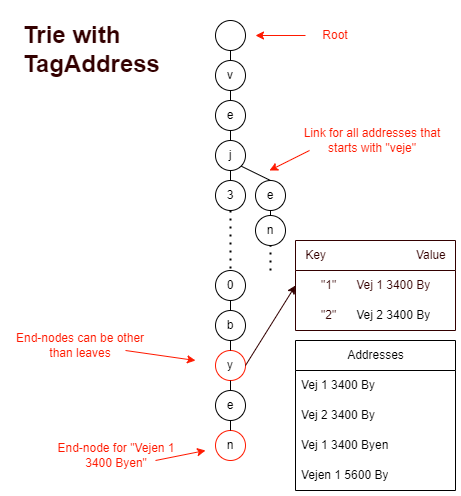

The diagram above was exported from draw.io. Its source (the exported page's mxGraphModel, read from the mxfile embedded in the PNG):
<mxGraphModel dx="1024" dy="675" grid="1" gridSize="10" guides="1" tooltips="1" connect="1" arrows="1" fold="1" page="1" pageScale="1" pageWidth="827" pageHeight="1169" math="0" shadow="0">
  <root>
    <mxCell id="0" />
    <mxCell id="1" parent="0" />
    <mxCell id="fpkNq5y7Ne2kD8lZhaDP-1" value="" style="ellipse;whiteSpace=wrap;html=1;aspect=fixed;" parent="1" vertex="1">
      <mxGeometry x="230" y="50" width="30" height="30" as="geometry" />
    </mxCell>
    <mxCell id="fpkNq5y7Ne2kD8lZhaDP-7" value="Addresses" style="swimlane;fontStyle=0;childLayout=stackLayout;horizontal=1;startSize=30;horizontalStack=0;resizeParent=1;resizeParentMax=0;resizeLast=0;collapsible=1;marginBottom=0;html=1;" parent="1" vertex="1">
      <mxGeometry x="310" y="370" width="160" height="150" as="geometry">
        <mxRectangle x="630" y="530" width="50" height="30" as="alternateBounds" />
      </mxGeometry>
    </mxCell>
    <mxCell id="fpkNq5y7Ne2kD8lZhaDP-8" value="Vej 1 3400 By" style="text;strokeColor=none;fillColor=none;align=left;verticalAlign=middle;spacingLeft=4;spacingRight=4;overflow=hidden;points=[[0,0.5],[1,0.5]];portConstraint=eastwest;rotatable=0;html=1;" parent="fpkNq5y7Ne2kD8lZhaDP-7" vertex="1">
      <mxGeometry y="30" width="160" height="30" as="geometry" />
    </mxCell>
    <mxCell id="fpkNq5y7Ne2kD8lZhaDP-9" value="Vej 2 3400 By" style="text;strokeColor=none;fillColor=none;align=left;verticalAlign=middle;spacingLeft=4;spacingRight=4;overflow=hidden;points=[[0,0.5],[1,0.5]];portConstraint=eastwest;rotatable=0;html=1;" parent="fpkNq5y7Ne2kD8lZhaDP-7" vertex="1">
      <mxGeometry y="60" width="160" height="30" as="geometry" />
    </mxCell>
    <mxCell id="fpkNq5y7Ne2kD8lZhaDP-28" value="Vej 1 3400 Byen" style="text;strokeColor=none;fillColor=none;align=left;verticalAlign=middle;spacingLeft=4;spacingRight=4;overflow=hidden;points=[[0,0.5],[1,0.5]];portConstraint=eastwest;rotatable=0;html=1;" parent="fpkNq5y7Ne2kD8lZhaDP-7" vertex="1">
      <mxGeometry y="90" width="160" height="30" as="geometry" />
    </mxCell>
    <mxCell id="fpkNq5y7Ne2kD8lZhaDP-10" value="Vejen 1 5600 By" style="text;strokeColor=none;fillColor=none;align=left;verticalAlign=middle;spacingLeft=4;spacingRight=4;overflow=hidden;points=[[0,0.5],[1,0.5]];portConstraint=eastwest;rotatable=0;html=1;" parent="fpkNq5y7Ne2kD8lZhaDP-7" vertex="1">
      <mxGeometry y="120" width="160" height="30" as="geometry" />
    </mxCell>
    <mxCell id="fpkNq5y7Ne2kD8lZhaDP-12" value="v" style="ellipse;whiteSpace=wrap;html=1;aspect=fixed;" parent="1" vertex="1">
      <mxGeometry x="230" y="90" width="30" height="30" as="geometry" />
    </mxCell>
    <mxCell id="fpkNq5y7Ne2kD8lZhaDP-14" value="e" style="ellipse;whiteSpace=wrap;html=1;aspect=fixed;" parent="1" vertex="1">
      <mxGeometry x="230" y="130" width="30" height="30" as="geometry" />
    </mxCell>
    <mxCell id="fpkNq5y7Ne2kD8lZhaDP-15" value="j" style="ellipse;whiteSpace=wrap;html=1;aspect=fixed;" parent="1" vertex="1">
      <mxGeometry x="230" y="170" width="30" height="30" as="geometry" />
    </mxCell>
    <mxCell id="fpkNq5y7Ne2kD8lZhaDP-16" value="3" style="ellipse;whiteSpace=wrap;html=1;aspect=fixed;" parent="1" vertex="1">
      <mxGeometry x="230" y="210" width="30" height="30" as="geometry" />
    </mxCell>
    <mxCell id="fpkNq5y7Ne2kD8lZhaDP-17" value="0" style="ellipse;whiteSpace=wrap;html=1;aspect=fixed;" parent="1" vertex="1">
      <mxGeometry x="230" y="300" width="30" height="30" as="geometry" />
    </mxCell>
    <mxCell id="fpkNq5y7Ne2kD8lZhaDP-18" value="b" style="ellipse;whiteSpace=wrap;html=1;aspect=fixed;" parent="1" vertex="1">
      <mxGeometry x="230" y="340" width="30" height="30" as="geometry" />
    </mxCell>
    <mxCell id="fpkNq5y7Ne2kD8lZhaDP-19" value="y" style="ellipse;whiteSpace=wrap;html=1;aspect=fixed;strokeColor=#FF1900;" parent="1" vertex="1">
      <mxGeometry x="230" y="380" width="30" height="30" as="geometry" />
    </mxCell>
    <mxCell id="fpkNq5y7Ne2kD8lZhaDP-20" value="" style="endArrow=none;dashed=1;html=1;dashPattern=1 3;strokeWidth=2;rounded=0;entryX=0.5;entryY=0;entryDx=0;entryDy=0;exitX=0.5;exitY=1;exitDx=0;exitDy=0;" parent="1" source="fpkNq5y7Ne2kD8lZhaDP-16" target="fpkNq5y7Ne2kD8lZhaDP-17" edge="1">
      <mxGeometry width="50" height="50" relative="1" as="geometry">
        <mxPoint x="280" y="255" as="sourcePoint" />
        <mxPoint x="330" y="205" as="targetPoint" />
      </mxGeometry>
    </mxCell>
    <mxCell id="fpkNq5y7Ne2kD8lZhaDP-25" value="e" style="ellipse;whiteSpace=wrap;html=1;aspect=fixed;" parent="1" vertex="1">
      <mxGeometry x="270" y="210" width="30" height="30" as="geometry" />
    </mxCell>
    <mxCell id="fpkNq5y7Ne2kD8lZhaDP-26" value="n" style="ellipse;whiteSpace=wrap;html=1;aspect=fixed;" parent="1" vertex="1">
      <mxGeometry x="270" y="245" width="30" height="30" as="geometry" />
    </mxCell>
    <mxCell id="fpkNq5y7Ne2kD8lZhaDP-27" value="" style="endArrow=none;dashed=1;html=1;dashPattern=1 3;strokeWidth=2;rounded=0;entryX=0.5;entryY=1;entryDx=0;entryDy=0;" parent="1" target="fpkNq5y7Ne2kD8lZhaDP-26" edge="1">
      <mxGeometry width="50" height="50" relative="1" as="geometry">
        <mxPoint x="285" y="300" as="sourcePoint" />
        <mxPoint x="310" y="375" as="targetPoint" />
      </mxGeometry>
    </mxCell>
    <mxCell id="fpkNq5y7Ne2kD8lZhaDP-29" value="e" style="ellipse;whiteSpace=wrap;html=1;aspect=fixed;" parent="1" vertex="1">
      <mxGeometry x="230" y="420" width="30" height="30" as="geometry" />
    </mxCell>
    <mxCell id="fpkNq5y7Ne2kD8lZhaDP-30" value="n" style="ellipse;whiteSpace=wrap;html=1;aspect=fixed;strokeColor=#FF1900;" parent="1" vertex="1">
      <mxGeometry x="230" y="460" width="30" height="30" as="geometry" />
    </mxCell>
    <mxCell id="fpkNq5y7Ne2kD8lZhaDP-32" value="" style="endArrow=none;html=1;rounded=0;exitX=0.5;exitY=0;exitDx=0;exitDy=0;entryX=0.5;entryY=1;entryDx=0;entryDy=0;" parent="1" source="fpkNq5y7Ne2kD8lZhaDP-12" target="fpkNq5y7Ne2kD8lZhaDP-1" edge="1">
      <mxGeometry width="50" height="50" relative="1" as="geometry">
        <mxPoint x="160" y="70" as="sourcePoint" />
        <mxPoint x="250" y="60" as="targetPoint" />
      </mxGeometry>
    </mxCell>
    <mxCell id="fpkNq5y7Ne2kD8lZhaDP-35" value="" style="endArrow=none;html=1;rounded=0;entryX=0.5;entryY=1;entryDx=0;entryDy=0;exitX=0.5;exitY=0;exitDx=0;exitDy=0;" parent="1" source="fpkNq5y7Ne2kD8lZhaDP-14" target="fpkNq5y7Ne2kD8lZhaDP-12" edge="1">
      <mxGeometry width="50" height="50" relative="1" as="geometry">
        <mxPoint x="280" y="330" as="sourcePoint" />
        <mxPoint x="330" y="280" as="targetPoint" />
      </mxGeometry>
    </mxCell>
    <mxCell id="fpkNq5y7Ne2kD8lZhaDP-37" value="" style="endArrow=none;html=1;rounded=0;entryX=0.5;entryY=1;entryDx=0;entryDy=0;exitX=0.5;exitY=0;exitDx=0;exitDy=0;" parent="1" source="fpkNq5y7Ne2kD8lZhaDP-15" target="fpkNq5y7Ne2kD8lZhaDP-14" edge="1">
      <mxGeometry width="50" height="50" relative="1" as="geometry">
        <mxPoint x="290" y="150" as="sourcePoint" />
        <mxPoint x="260" y="130" as="targetPoint" />
      </mxGeometry>
    </mxCell>
    <mxCell id="fpkNq5y7Ne2kD8lZhaDP-38" value="" style="endArrow=none;html=1;rounded=0;entryX=0.5;entryY=1;entryDx=0;entryDy=0;" parent="1" source="fpkNq5y7Ne2kD8lZhaDP-16" target="fpkNq5y7Ne2kD8lZhaDP-15" edge="1">
      <mxGeometry width="50" height="50" relative="1" as="geometry">
        <mxPoint x="280" y="330" as="sourcePoint" />
        <mxPoint x="330" y="280" as="targetPoint" />
      </mxGeometry>
    </mxCell>
    <mxCell id="fpkNq5y7Ne2kD8lZhaDP-39" value="" style="endArrow=none;html=1;rounded=0;entryX=0.5;entryY=1;entryDx=0;entryDy=0;" parent="1" source="fpkNq5y7Ne2kD8lZhaDP-26" target="fpkNq5y7Ne2kD8lZhaDP-25" edge="1">
      <mxGeometry width="50" height="50" relative="1" as="geometry">
        <mxPoint x="280" y="330" as="sourcePoint" />
        <mxPoint x="330" y="280" as="targetPoint" />
      </mxGeometry>
    </mxCell>
    <mxCell id="fpkNq5y7Ne2kD8lZhaDP-40" value="" style="endArrow=none;html=1;rounded=0;entryX=1;entryY=1;entryDx=0;entryDy=0;exitX=0.5;exitY=0;exitDx=0;exitDy=0;" parent="1" source="fpkNq5y7Ne2kD8lZhaDP-25" target="fpkNq5y7Ne2kD8lZhaDP-15" edge="1">
      <mxGeometry width="50" height="50" relative="1" as="geometry">
        <mxPoint x="280" y="330" as="sourcePoint" />
        <mxPoint x="330" y="280" as="targetPoint" />
      </mxGeometry>
    </mxCell>
    <mxCell id="fpkNq5y7Ne2kD8lZhaDP-41" value="" style="endArrow=none;html=1;rounded=0;exitX=0.5;exitY=0;exitDx=0;exitDy=0;" parent="1" source="fpkNq5y7Ne2kD8lZhaDP-18" target="fpkNq5y7Ne2kD8lZhaDP-17" edge="1">
      <mxGeometry width="50" height="50" relative="1" as="geometry">
        <mxPoint x="280" y="350" as="sourcePoint" />
        <mxPoint x="330" y="300" as="targetPoint" />
      </mxGeometry>
    </mxCell>
    <mxCell id="fpkNq5y7Ne2kD8lZhaDP-42" value="" style="endArrow=none;html=1;rounded=0;entryX=0.5;entryY=1;entryDx=0;entryDy=0;exitX=0.5;exitY=0;exitDx=0;exitDy=0;" parent="1" source="fpkNq5y7Ne2kD8lZhaDP-19" target="fpkNq5y7Ne2kD8lZhaDP-18" edge="1">
      <mxGeometry width="50" height="50" relative="1" as="geometry">
        <mxPoint x="280" y="350" as="sourcePoint" />
        <mxPoint x="330" y="300" as="targetPoint" />
      </mxGeometry>
    </mxCell>
    <mxCell id="fpkNq5y7Ne2kD8lZhaDP-43" value="" style="endArrow=none;html=1;rounded=0;exitX=0.5;exitY=1;exitDx=0;exitDy=0;" parent="1" source="fpkNq5y7Ne2kD8lZhaDP-19" target="fpkNq5y7Ne2kD8lZhaDP-29" edge="1">
      <mxGeometry width="50" height="50" relative="1" as="geometry">
        <mxPoint x="280" y="350" as="sourcePoint" />
        <mxPoint x="330" y="300" as="targetPoint" />
      </mxGeometry>
    </mxCell>
    <mxCell id="fpkNq5y7Ne2kD8lZhaDP-44" value="" style="endArrow=none;html=1;rounded=0;exitX=0.5;exitY=1;exitDx=0;exitDy=0;entryX=0.5;entryY=0;entryDx=0;entryDy=0;" parent="1" source="fpkNq5y7Ne2kD8lZhaDP-29" target="fpkNq5y7Ne2kD8lZhaDP-30" edge="1">
      <mxGeometry width="50" height="50" relative="1" as="geometry">
        <mxPoint x="280" y="350" as="sourcePoint" />
        <mxPoint x="330" y="300" as="targetPoint" />
      </mxGeometry>
    </mxCell>
    <mxCell id="fpkNq5y7Ne2kD8lZhaDP-45" value="" style="endArrow=classic;html=1;rounded=0;fillColor=#f8cecc;strokeColor=#FF1900;exitX=0;exitY=0.5;exitDx=0;exitDy=0;" parent="1" edge="1" source="fpkNq5y7Ne2kD8lZhaDP-47">
      <mxGeometry width="50" height="50" relative="1" as="geometry">
        <mxPoint x="310" y="40" as="sourcePoint" />
        <mxPoint x="270" y="65" as="targetPoint" />
      </mxGeometry>
    </mxCell>
    <mxCell id="fpkNq5y7Ne2kD8lZhaDP-47" value="&lt;font color=&quot;#ff1900&quot;&gt;Root&lt;/font&gt;" style="text;html=1;strokeColor=none;fillColor=none;align=center;verticalAlign=middle;whiteSpace=wrap;rounded=0;" parent="1" vertex="1">
      <mxGeometry x="320" y="50" width="60" height="30" as="geometry" />
    </mxCell>
    <mxCell id="fpkNq5y7Ne2kD8lZhaDP-49" value="Link for all addresses that starts with &quot;veje&quot;" style="text;html=1;strokeColor=none;fillColor=none;align=center;verticalAlign=middle;whiteSpace=wrap;rounded=0;fontColor=#FF1900;" parent="1" vertex="1">
      <mxGeometry x="304" y="155" width="166" height="30" as="geometry" />
    </mxCell>
    <mxCell id="fpkNq5y7Ne2kD8lZhaDP-50" value="" style="endArrow=classic;html=1;rounded=0;fontColor=#FF1900;strokeColor=#FF1900;" parent="1" edge="1">
      <mxGeometry width="50" height="50" relative="1" as="geometry">
        <mxPoint x="140" y="380" as="sourcePoint" />
        <mxPoint x="210" y="390" as="targetPoint" />
      </mxGeometry>
    </mxCell>
    <mxCell id="fpkNq5y7Ne2kD8lZhaDP-51" value="" style="endArrow=classic;html=1;rounded=0;fillColor=#f8cecc;strokeColor=#FF1900;" parent="1" edge="1">
      <mxGeometry width="50" height="50" relative="1" as="geometry">
        <mxPoint x="324" y="180" as="sourcePoint" />
        <mxPoint x="284" y="200" as="targetPoint" />
        <Array as="points">
          <mxPoint x="304" y="190" />
        </Array>
      </mxGeometry>
    </mxCell>
    <mxCell id="fpkNq5y7Ne2kD8lZhaDP-52" value="" style="endArrow=classic;html=1;rounded=0;fillColor=#f8cecc;strokeColor=#FF1900;" parent="1" edge="1">
      <mxGeometry width="50" height="50" relative="1" as="geometry">
        <mxPoint x="170" y="490" as="sourcePoint" />
        <mxPoint x="220" y="480" as="targetPoint" />
      </mxGeometry>
    </mxCell>
    <mxCell id="fpkNq5y7Ne2kD8lZhaDP-53" value="End-nodes can be other than leaves" style="text;html=1;strokeColor=none;fillColor=none;align=center;verticalAlign=middle;whiteSpace=wrap;rounded=0;fontColor=#FF1900;" parent="1" vertex="1">
      <mxGeometry x="20" y="360" width="150" height="30" as="geometry" />
    </mxCell>
    <mxCell id="fpkNq5y7Ne2kD8lZhaDP-54" value="End-node for &quot;Vejen 1 3400 Byen&quot;" style="text;html=1;strokeColor=none;fillColor=none;align=center;verticalAlign=middle;whiteSpace=wrap;rounded=0;fontColor=#FF1900;" parent="1" vertex="1">
      <mxGeometry x="61" y="470" width="140" height="30" as="geometry" />
    </mxCell>
    <mxCell id="fpkNq5y7Ne2kD8lZhaDP-76" value="Key&amp;nbsp; &amp;nbsp; &amp;nbsp; &amp;nbsp; &amp;nbsp; &amp;nbsp; &amp;nbsp; &amp;nbsp; &amp;nbsp; &amp;nbsp; &amp;nbsp; &amp;nbsp; &amp;nbsp; &amp;nbsp;Value" style="swimlane;fontStyle=0;childLayout=stackLayout;horizontal=1;startSize=30;horizontalStack=0;resizeParent=1;resizeParentMax=0;resizeLast=0;collapsible=1;marginBottom=0;fontColor=#330000;strokeColor=#330000;html=1;" parent="1" vertex="1">
      <mxGeometry x="310" y="270" width="160" height="90" as="geometry" />
    </mxCell>
    <mxCell id="fpkNq5y7Ne2kD8lZhaDP-77" value="&amp;nbsp; &amp;nbsp; &amp;nbsp; &quot;1&quot;&amp;nbsp; &amp;nbsp; &amp;nbsp; Vej 1 3400 By" style="text;strokeColor=none;fillColor=none;align=left;verticalAlign=middle;spacingLeft=4;spacingRight=4;overflow=hidden;points=[[0,0.5],[1,0.5]];portConstraint=eastwest;rotatable=0;fontColor=#330000;html=1;" parent="fpkNq5y7Ne2kD8lZhaDP-76" vertex="1">
      <mxGeometry y="30" width="160" height="30" as="geometry" />
    </mxCell>
    <mxCell id="fpkNq5y7Ne2kD8lZhaDP-78" value="&amp;nbsp; &amp;nbsp; &amp;nbsp; &quot;2&quot;&amp;nbsp; &amp;nbsp; &amp;nbsp; &lt;span style=&quot;color: rgb(0 , 0 , 0)&quot;&gt;Vej 2 3400 By&lt;/span&gt;" style="text;strokeColor=none;fillColor=none;align=left;verticalAlign=middle;spacingLeft=4;spacingRight=4;overflow=hidden;points=[[0,0.5],[1,0.5]];portConstraint=eastwest;rotatable=0;fontColor=#330000;html=1;" parent="fpkNq5y7Ne2kD8lZhaDP-76" vertex="1">
      <mxGeometry y="60" width="160" height="30" as="geometry" />
    </mxCell>
    <mxCell id="fpkNq5y7Ne2kD8lZhaDP-82" value="" style="endArrow=classic;html=1;rounded=0;fontColor=#330000;strokeColor=#330000;entryX=0;entryY=0.5;entryDx=0;entryDy=0;exitX=1;exitY=0.5;exitDx=0;exitDy=0;" parent="1" source="fpkNq5y7Ne2kD8lZhaDP-19" target="fpkNq5y7Ne2kD8lZhaDP-77" edge="1">
      <mxGeometry width="50" height="50" relative="1" as="geometry">
        <mxPoint x="280" y="300" as="sourcePoint" />
        <mxPoint x="330" y="250" as="targetPoint" />
      </mxGeometry>
    </mxCell>
    <mxCell id="k-iUu0sRsF--g6QdhqN3-1" value="&lt;h1&gt;Trie with TagAddress&lt;/h1&gt;&lt;p&gt;&lt;br&gt;&lt;/p&gt;" style="text;html=1;strokeColor=none;fillColor=none;spacing=5;spacingTop=-20;whiteSpace=wrap;overflow=hidden;rounded=0;fontColor=#330000;" parent="1" vertex="1">
      <mxGeometry x="33" y="45" width="190" height="120" as="geometry" />
    </mxCell>
  </root>
</mxGraphModel>